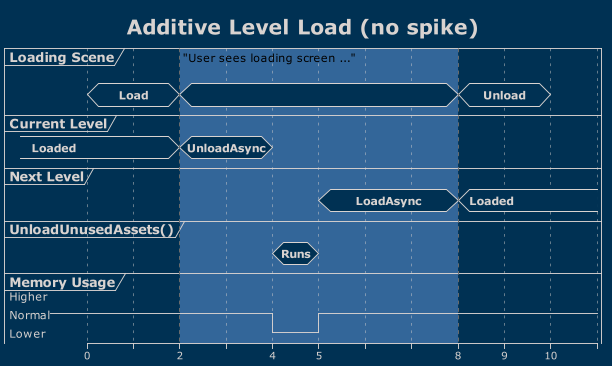

The diagram above was rendered by PlantUML. Its source (embedded in the PNG):
@startuml
'https://plantuml.com/state-diagram

!theme blueprint
hide empty description
title Additive Level Load (no spike)
scale 612 width


concise "Loading Scene" as loading
concise "Current Level" as current
concise "Next Level" as next
concise "UnloadUnusedAssets()" as unload
robust "Memory Usage" as memory

memory has Higher
memory has Normal
memory has Lower

current is Loaded
memory is Normal

@0
loading is Load

@2
loading is ""
current is UnloadAsync

@4
current is {hidden}
unload is Runs
memory is Lower

@5
unload is {hidden}
next is LoadAsync
memory is Normal

@8
next is Loaded
loading is Unload

@9

@10
loading is {hidden}


highlight 2 to 8 #336699;line:DimGrey : "User sees loading screen ..."

@enduml